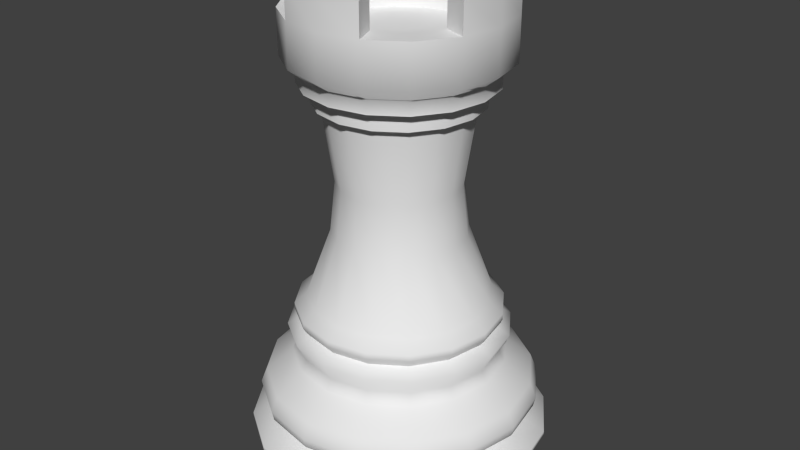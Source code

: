 # Source: rook.blend  (saved by Blender 2.76.0; exported with 4.5.12 LTS)
import bpy
from mathutils import Matrix  # noqa: F401  (used for matrix-valued properties, if any)

bpy.ops.wm.read_factory_settings(use_empty=True)
scene = bpy.context.scene
scene.name = 'Scene'

# ---- collections
col_collection_1 = bpy.data.collections.new('Collection 1'); scene.collection.children.link(col_collection_1)

# ---- node groups
ng_auto_smooth = bpy.data.node_groups.new('Auto Smooth', 'GeometryNodeTree')
_s = ng_auto_smooth.interface.new_socket(name='Geometry', in_out='OUTPUT', socket_type='NodeSocketGeometry')
_s = ng_auto_smooth.interface.new_socket(name='Geometry', in_out='INPUT', socket_type='NodeSocketGeometry')
_s = ng_auto_smooth.interface.new_socket(name='Angle', in_out='INPUT', socket_type='NodeSocketFloat')
_s.subtype = 'ANGLE'
_s.min_value = 0.0
_s.max_value = 3.142
ng_auto_smooth.is_modifier = True
_N = ng_auto_smooth.nodes; _L = ng_auto_smooth.links
n0 = _N.new('NodeGroupOutput'); n0.name = 'Group Output'; n0.location = (480, -100)
n1 = _N.new('NodeGroupInput'); n1.name = 'Group Input'; n1.location = (-420, -300)
n2 = _N.new('NodeGroupInput'); n2.name = 'Group Input.001'; n2.location = (-60, -100)
n3 = _N.new('GeometryNodeSetShadeSmooth'); n3.name = 'Set Shade Smooth'; n3.location = (120, -100)
n3.domain = 'EDGE'
n4 = _N.new('GeometryNodeSetShadeSmooth'); n4.name = 'Set Shade Smooth.001'; n4.location = (300, -100)
n5 = _N.new('GeometryNodeInputMeshEdgeAngle'); n5.name = 'Edge Angle'; n5.location = (-420, -220)
n6 = _N.new('GeometryNodeInputEdgeSmooth'); n6.name = 'Is Edge Smooth'; n6.location = (-60, -160)
n7 = _N.new('GeometryNodeInputShadeSmooth'); n7.name = 'Is Face Smooth'; n7.location = (-240, -340)
n8 = _N.new('FunctionNodeBooleanMath'); n8.name = 'Boolean Math'; n8.location = (-60, -220)
n9 = _N.new('FunctionNodeCompare'); n9.name = 'Compare'; n9.location = (-240, -180)
n9.operation = 'LESS_EQUAL'
_L.new(n5.outputs[0], n9.inputs[0])
_L.new(n4.outputs[0], n0.inputs[0])
_L.new(n1.outputs[1], n9.inputs[1])
_L.new(n9.outputs[0], n8.inputs[0])
_L.new(n7.outputs[0], n8.inputs[1])
_L.new(n2.outputs[0], n3.inputs[0])
_L.new(n6.outputs[0], n3.inputs[1])
_L.new(n3.outputs[0], n4.inputs[0])
_L.new(n8.outputs[0], n3.inputs[2])
n0.is_active_output = True

# ---- world
world_world = bpy.data.worlds.new('World'); scene.world = world_world
world_world.color = (0.05088, 0.05088, 0.05088)
world_world.use_sun_shadow = False
world_world.sun_shadow_jitter_overblur = 0.0
world_world.cycles.sampling_method = 'MANUAL'
world_world.cycles.sample_map_resolution = 256

# ---- meshes
me_cylinder = bpy.data.meshes.new('Cylinder')
me_cylinder.from_pydata([(-2.281e-08, -0.07, -0.005), (-2.152e-08, -0.06814, 0.001298), (-2.638e-08, -0.0803, 0.01225), (-2.637e-08, -0.0803, 0.01472), (-1.99e-08, -0.06482, 0.02335), (-2.348e-08, -0.07362, 0.02999), (-2.385e-08, -0.07472, 0.03523), (-2.256e-08, -0.07147, 0.04341), (-1.616e-08, -0.05715, 0.05497), (-1.482e-08, -0.05394, 0.06083), (-1.757e-08, -0.05908, 0.07086), (-1.424e-08, -0.05187, 0.07518), (-1.582e-08, -0.05502, 0.07981), (-1.575e-08, -0.05502, 0.0832), (-1.352e-08, -0.04853, 0.08891), (-1.182e-09, -0.03529, 0.1248), (-1.454e-08, -0.0324, 0.1517), (-2.042e-08, -0.03835, 0.1916), (-2.277e-08, -0.04326, 0.1939), (-2.497e-08, -0.04326, 0.2018), (-2.816e-08, -0.04973, 0.204), (-2.845e-08, -0.04973, 0.2115), (-3.047e-08, -0.05687, 0.2171), (-3.184e-08, -0.05687, 0.2402), (-2.69e-08, -0.05687, 0.2567), (-2.068e-08, -0.04334, 0.2567), (-2.232e-08, -0.04334, 0.2402), (0.0, 0.0, -0.005), (0.02679, -0.06467, -0.005), (0.02608, -0.06296, 0.001298), (0.03073, -0.07419, 0.01225), (0.03073, -0.07419, 0.01472), (0.02481, -0.05989, 0.02335), (0.02817, -0.06802, 0.02999), (0.02859, -0.06903, 0.03523), (0.02735, -0.06603, 0.04341), (0.02187, -0.0528, 0.05497), (0.02064, -0.04983, 0.06083), (0.02261, -0.05458, 0.07086), (0.01985, -0.04792, 0.07518), (0.02105, -0.05083, 0.07981), (0.02105, -0.05083, 0.0832), (0.01857, -0.04483, 0.08891), (0.01351, -0.03261, 0.1248), (0.0124, -0.02994, 0.1517), (0.01468, -0.03543, 0.1916), (0.01655, -0.03996, 0.1939), (0.01655, -0.03996, 0.2018), (0.01903, -0.04595, 0.204), (0.01903, -0.04595, 0.2115), (0.02176, -0.05254, 0.2171), (0.02176, -0.05254, 0.2402), (0.02176, -0.05254, 0.2567), (0.01658, -0.04004, 0.2567), (0.01658, -0.04004, 0.2402), (0.0495, -0.0495, -0.005), (0.04818, -0.04818, 0.001298), (0.05678, -0.05678, 0.01225), (0.05678, -0.05678, 0.01472), (0.04583, -0.04583, 0.02335), (0.05206, -0.05206, 0.02999), (0.05283, -0.05283, 0.03523), (0.05054, -0.05054, 0.04341), (0.04041, -0.04041, 0.05497), (0.03814, -0.03814, 0.06083), (0.04178, -0.04178, 0.07086), (0.03668, -0.03668, 0.07518), (0.0389, -0.0389, 0.07981), (0.0389, -0.0389, 0.0832), (0.03431, -0.03431, 0.08891), (0.02496, -0.02496, 0.1248), (0.02291, -0.02291, 0.1517), (0.02712, -0.02712, 0.1916), (0.03059, -0.03059, 0.1939), (0.03059, -0.03059, 0.2018), (0.03517, -0.03517, 0.204), (0.03517, -0.03517, 0.2115), (0.04022, -0.04022, 0.2171), (0.04022, -0.04022, 0.2402), (0.03064, -0.03064, 0.2402), (0.06467, -0.02679, -0.005), (0.06296, -0.02608, 0.001298), (0.07419, -0.03073, 0.01225), (0.07419, -0.03073, 0.01472), (0.05989, -0.02481, 0.02335), (0.06802, -0.02817, 0.02999), (0.06903, -0.02859, 0.03523), (0.06603, -0.02735, 0.04341), (0.0528, -0.02187, 0.05497), (0.04983, -0.02064, 0.06083), (0.05458, -0.02261, 0.07086), (0.04792, -0.01985, 0.07518), (0.05083, -0.02105, 0.07981), (0.05083, -0.02105, 0.0832), (0.04483, -0.01857, 0.08891), (0.03261, -0.01351, 0.1248), (0.02994, -0.0124, 0.1517), (0.03543, -0.01468, 0.1916), (0.03996, -0.01655, 0.1939), (0.03996, -0.01655, 0.2018), (0.04595, -0.01903, 0.204), (0.04595, -0.01903, 0.2115), (0.05254, -0.02176, 0.2171), (0.05254, -0.02176, 0.2402), (0.05254, -0.02176, 0.2567), (0.04004, -0.01658, 0.2567), (0.04004, -0.01658, 0.2402), (0.07, -1.975e-08, -0.005), (0.06814, -1.854e-08, 0.001298), (0.0803, -2.287e-08, 0.01225), (0.0803, -2.286e-08, 0.01472), (0.06482, -1.707e-08, 0.02335), (0.07362, -2.026e-08, 0.02999), (0.07472, -2.058e-08, 0.03523), (0.07147, -1.944e-08, 0.04341), (0.05715, -1.366e-08, 0.05497), (0.05394, -1.246e-08, 0.06083), (0.05908, -1.499e-08, 0.07086), (0.05187, -1.197e-08, 0.07518), (0.05502, -1.341e-08, 0.07981), (0.05502, -1.335e-08, 0.0832), (0.04853, -1.14e-08, 0.08891), (0.03529, 3.607e-10, 0.1248), (0.0324, -1.312e-08, 0.1517), (0.03835, -1.875e-08, 0.1916), (0.04326, -2.088e-08, 0.1939), (0.04326, -2.308e-08, 0.2018), (0.04973, -2.599e-08, 0.204), (0.04973, -2.627e-08, 0.2115), (0.05687, -2.799e-08, 0.2171), (0.05687, -2.936e-08, 0.2402), (0.05687, -2.442e-08, 0.2567), (0.04334, -1.878e-08, 0.2567), (0.04334, -2.042e-08, 0.2402), (0.06467, 0.02679, -0.005), (0.06296, 0.02608, 0.001298), (0.07419, 0.03073, 0.01225), (0.07419, 0.03073, 0.01472), (0.05989, 0.02481, 0.02335), (0.06802, 0.02817, 0.02999), (0.06903, 0.02859, 0.03523), (0.06603, 0.02735, 0.04341), (0.0528, 0.02187, 0.05497), (0.04983, 0.02064, 0.06083), (0.05458, 0.02261, 0.07086), (0.04792, 0.01985, 0.07518), (0.05083, 0.02105, 0.07981), (0.05083, 0.02105, 0.0832), (0.04483, 0.01857, 0.08891), (0.03261, 0.01351, 0.1248), (0.02994, 0.0124, 0.1517), (0.03543, 0.01468, 0.1916), (0.03996, 0.01655, 0.1939), (0.03996, 0.01655, 0.2018), (0.04595, 0.01903, 0.204), (0.04595, 0.01903, 0.2115), (0.05254, 0.02176, 0.2171), (0.05254, 0.02176, 0.2402), (0.05254, 0.02176, 0.2567), (0.04004, 0.01658, 0.2567), (0.04004, 0.01658, 0.2402), (0.0495, 0.0495, -0.005), (0.04818, 0.04818, 0.001298), (0.05678, 0.05678, 0.01225), (0.05678, 0.05678, 0.01472), (0.04583, 0.04583, 0.02335), (0.05206, 0.05206, 0.02999), (0.05283, 0.05283, 0.03523), (0.05054, 0.05054, 0.04341), (0.04041, 0.04041, 0.05497), (0.03814, 0.03814, 0.06083), (0.04178, 0.04178, 0.07086), (0.03668, 0.03668, 0.07518), (0.0389, 0.0389, 0.07981), (0.0389, 0.0389, 0.0832), (0.03431, 0.03431, 0.08891), (0.02496, 0.02496, 0.1248), (0.02291, 0.02291, 0.1517), (0.02712, 0.02712, 0.1916), (0.03059, 0.03059, 0.1939), (0.03059, 0.03059, 0.2018), (0.03517, 0.03517, 0.204), (0.03517, 0.03517, 0.2115), (0.04022, 0.04022, 0.2171), (0.04022, 0.04022, 0.2402), (0.03064, 0.03064, 0.2402), (0.02679, 0.06467, -0.005), (0.02608, 0.06296, 0.001298), (0.03073, 0.07419, 0.01225), (0.03073, 0.07419, 0.01472), (0.02481, 0.05989, 0.02335), (0.02817, 0.06802, 0.02999), (0.02859, 0.06903, 0.03523), (0.02735, 0.06603, 0.04341), (0.02187, 0.0528, 0.05497), (0.02064, 0.04983, 0.06083), (0.02261, 0.05458, 0.07086), (0.01985, 0.04792, 0.07518), (0.02105, 0.05083, 0.07981), (0.02105, 0.05083, 0.0832), (0.01857, 0.04483, 0.08891), (0.01351, 0.03261, 0.1248), (0.0124, 0.02994, 0.1517), (0.01468, 0.03543, 0.1916), (0.01655, 0.03996, 0.1939), (0.01655, 0.03996, 0.2018), (0.01903, 0.04595, 0.204), (0.01903, 0.04595, 0.2115), (0.02176, 0.05254, 0.2171), (0.02176, 0.05254, 0.2402), (0.02176, 0.05254, 0.2567), (0.01658, 0.04004, 0.2567), (0.01658, 0.04004, 0.2402), (1.669e-08, 0.07, -0.005), (1.556e-08, 0.06814, 0.001298), (1.936e-08, 0.0803, 0.01225), (1.935e-08, 0.0803, 0.01472), (1.423e-08, 0.06482, 0.02335), (1.704e-08, 0.07362, 0.02999), (1.732e-08, 0.07472, 0.03523), (1.631e-08, 0.07147, 0.04341), (1.117e-08, 0.05715, 0.05497), (1.011e-08, 0.05394, 0.06083), (1.241e-08, 0.05908, 0.07086), (9.705e-09, 0.05187, 0.07518), (1.101e-08, 0.05502, 0.07981), (1.094e-08, 0.05502, 0.0832), (9.278e-09, 0.04853, 0.08891), (-1.903e-09, 0.03529, 0.1248), (1.171e-08, 0.0324, 0.1517), (1.707e-08, 0.03835, 0.1916), (1.899e-08, 0.04326, 0.1939), (2.119e-08, 0.04326, 0.2018), (2.381e-08, 0.04973, 0.204), (2.41e-08, 0.04973, 0.2115), (2.55e-08, 0.05687, 0.2171), (2.687e-08, 0.05687, 0.2402), (2.193e-08, 0.05687, 0.2567), (1.689e-08, 0.04334, 0.2567), (1.853e-08, 0.04334, 0.2402), (-0.02679, 0.06467, -0.005), (-0.02608, 0.06296, 0.001298), (-0.03073, 0.07419, 0.01225), (-0.03073, 0.07419, 0.01472), (-0.02481, 0.05989, 0.02335), (-0.02817, 0.06802, 0.02999), (-0.02859, 0.06903, 0.03523), (-0.02735, 0.06603, 0.04341), (-0.02187, 0.0528, 0.05497), (-0.02064, 0.04983, 0.06083), (-0.02261, 0.05458, 0.07086), (-0.01985, 0.04792, 0.07518), (-0.02105, 0.05083, 0.07981), (-0.02105, 0.05083, 0.0832), (-0.01857, 0.04483, 0.08891), (-0.01351, 0.03261, 0.1248), (-0.0124, 0.02994, 0.1517), (-0.01468, 0.03543, 0.1916), (-0.01655, 0.03996, 0.1939), (-0.01655, 0.03996, 0.2018), (-0.01903, 0.04595, 0.204), (-0.01903, 0.04595, 0.2115), (-0.02176, 0.05254, 0.2171), (-0.02176, 0.05254, 0.2402), (-0.02176, 0.05254, 0.2567), (-0.01658, 0.04004, 0.2567), (-0.01658, 0.04004, 0.2402), (-0.0495, 0.0495, -0.005), (-0.04818, 0.04818, 0.001298), (-0.05678, 0.05678, 0.01225), (-0.05678, 0.05678, 0.01472), (-0.04583, 0.04583, 0.02335), (-0.05206, 0.05206, 0.02999), (-0.05283, 0.05283, 0.03523), (-0.05054, 0.05054, 0.04341), (-0.04041, 0.04041, 0.05497), (-0.03814, 0.03814, 0.06083), (-0.04178, 0.04178, 0.07086), (-0.03668, 0.03668, 0.07518), (-0.0389, 0.0389, 0.07981), (-0.0389, 0.0389, 0.0832), (-0.03431, 0.03431, 0.08891), (-0.02496, 0.02496, 0.1248), (-0.02291, 0.02291, 0.1517), (-0.02712, 0.02712, 0.1916), (-0.03059, 0.03059, 0.1939), (-0.03059, 0.03059, 0.2018), (-0.03517, 0.03517, 0.204), (-0.03517, 0.03517, 0.2115), (-0.04022, 0.04022, 0.2171), (-0.04022, 0.04022, 0.2402), (-0.03064, 0.03064, 0.2402), (-0.06467, 0.02679, -0.005), (-0.06296, 0.02608, 0.001298), (-0.07419, 0.03073, 0.01225), (-0.07419, 0.03073, 0.01472), (-0.05989, 0.02481, 0.02335), (-0.06802, 0.02817, 0.02999), (-0.06903, 0.02859, 0.03523), (-0.06603, 0.02735, 0.04341), (-0.0528, 0.02187, 0.05497), (-0.04983, 0.02064, 0.06083), (-0.05458, 0.02261, 0.07086), (-0.04792, 0.01985, 0.07518), (-0.05083, 0.02105, 0.07981), (-0.05083, 0.02105, 0.0832), (-0.04483, 0.01857, 0.08891), (-0.03261, 0.01351, 0.1248), (-0.02994, 0.0124, 0.1517), (-0.03543, 0.01468, 0.1916), (-0.03996, 0.01655, 0.1939), (-0.03996, 0.01655, 0.2018), (-0.04595, 0.01903, 0.204), (-0.04595, 0.01903, 0.2115), (-0.05254, 0.02176, 0.2171), (-0.05254, 0.02176, 0.2402), (-0.05254, 0.02176, 0.2567), (-0.04004, 0.01658, 0.2567), (-0.04004, 0.01658, 0.2402), (-0.07, 2.197e-08, -0.005), (-0.06814, 2.071e-08, 0.001298), (-0.0803, 2.542e-08, 0.01225), (-0.0803, 2.541e-08, 0.01472), (-0.06482, 1.913e-08, 0.02335), (-0.07362, 2.26e-08, 0.02999), (-0.07472, 2.296e-08, 0.03523), (-0.07147, 2.171e-08, 0.04341), (-0.05715, 1.548e-08, 0.05497), (-0.05394, 1.418e-08, 0.06083), (-0.05908, 1.687e-08, 0.07086), (-0.05187, 1.362e-08, 0.07518), (-0.05502, 1.516e-08, 0.07981), (-0.05502, 1.51e-08, 0.0832), (-0.04853, 1.294e-08, 0.08891), (-0.03529, 7.612e-10, 0.1248), (-0.0324, 1.415e-08, 0.1517), (-0.03835, 1.997e-08, 0.1916), (-0.04326, 2.226e-08, 0.1939), (-0.04326, 2.445e-08, 0.2018), (-0.04973, 2.757e-08, 0.204), (-0.04973, 2.785e-08, 0.2115), (-0.05687, 2.979e-08, 0.2171), (-0.05687, 3.117e-08, 0.2402), (-0.05687, 2.622e-08, 0.2567), (-0.04334, 2.016e-08, 0.2567), (-0.04334, 2.18e-08, 0.2402), (-0.06467, -0.02679, -0.005), (-0.06296, -0.02608, 0.001298), (-0.07419, -0.03073, 0.01225), (-0.07419, -0.03073, 0.01472), (-0.05989, -0.02481, 0.02335), (-0.06802, -0.02817, 0.02999), (-0.06903, -0.02859, 0.03523), (-0.06603, -0.02735, 0.04341), (-0.0528, -0.02187, 0.05497), (-0.04983, -0.02064, 0.06083), (-0.05458, -0.02261, 0.07086), (-0.04792, -0.01985, 0.07518), (-0.05083, -0.02105, 0.07981), (-0.05083, -0.02105, 0.0832), (-0.04483, -0.01857, 0.08891), (-0.03261, -0.01351, 0.1248), (-0.02994, -0.0124, 0.1517), (-0.03543, -0.01468, 0.1916), (-0.03996, -0.01655, 0.1939), (-0.03996, -0.01655, 0.2018), (-0.04595, -0.01903, 0.204), (-0.04595, -0.01903, 0.2115), (-0.05254, -0.02176, 0.2171), (-0.05254, -0.02176, 0.2402), (-0.05254, -0.02176, 0.2567), (-0.04004, -0.01658, 0.2567), (-0.04004, -0.01658, 0.2402), (-0.0495, -0.0495, -0.005), (-0.04818, -0.04818, 0.001298), (-0.05678, -0.05678, 0.01225), (-0.05678, -0.05678, 0.01472), (-0.04583, -0.04583, 0.02335), (-0.05206, -0.05206, 0.02999), (-0.05283, -0.05283, 0.03523), (-0.05054, -0.05054, 0.04341), (-0.04041, -0.04041, 0.05497), (-0.03814, -0.03814, 0.06083), (-0.04178, -0.04178, 0.07086), (-0.03668, -0.03668, 0.07518), (-0.0389, -0.0389, 0.07981), (-0.0389, -0.0389, 0.0832), (-0.03431, -0.03431, 0.08891), (-0.02496, -0.02496, 0.1248), (-0.02291, -0.02291, 0.1517), (-0.02712, -0.02712, 0.1916), (-0.03059, -0.03059, 0.1939), (-0.03059, -0.03059, 0.2018), (-0.03517, -0.03517, 0.204), (-0.03517, -0.03517, 0.2115), (-0.04022, -0.04022, 0.2171), (-0.04022, -0.04022, 0.2402), (-0.03064, -0.03064, 0.2402), (-0.02679, -0.06467, -0.005), (-0.02608, -0.06296, 0.001298), (-0.03073, -0.07419, 0.01225), (-0.03073, -0.07419, 0.01472), (-0.02481, -0.05989, 0.02335), (-0.02817, -0.06802, 0.02999), (-0.02859, -0.06903, 0.03523), (-0.02735, -0.06603, 0.04341), (-0.02187, -0.0528, 0.05497), (-0.02064, -0.04983, 0.06083), (-0.02261, -0.05458, 0.07086), (-0.01985, -0.04792, 0.07518), (-0.02105, -0.05083, 0.07981), (-0.02105, -0.05083, 0.0832), (-0.01857, -0.04483, 0.08891), (-0.01351, -0.03261, 0.1248), (-0.0124, -0.02994, 0.1517), (-0.01468, -0.03543, 0.1916), (-0.01655, -0.03996, 0.1939), (-0.01655, -0.03996, 0.2018), (-0.01903, -0.04595, 0.204), (-0.01903, -0.04595, 0.2115), (-0.02176, -0.05254, 0.2171), (-0.02176, -0.05254, 0.2402), (-0.02176, -0.05254, 0.2567), (-0.01658, -0.04004, 0.2567), (-0.01658, -0.04004, 0.2402), (0.01658, -0.04004, 0.2265), (-2.232e-08, -0.04334, 0.2265), (0.03064, -0.03064, 0.2265), (0.04004, -0.01658, 0.2265), (0.04334, -2.042e-08, 0.2265), (0.04004, 0.01658, 0.2265), (0.03064, 0.03064, 0.2265), (0.01658, 0.04004, 0.2265), (1.853e-08, 0.04334, 0.2265), (-0.01658, 0.04004, 0.2265), (-0.03064, 0.03064, 0.2265), (-0.04004, 0.01658, 0.2265), (-0.04334, 2.18e-08, 0.2265), (-0.04004, -0.01658, 0.2265), (-0.03064, -0.03064, 0.2265), (-0.01658, -0.04004, 0.2265), (0.0, -3.723e-21, 0.2265)], [], [(1, 0, 28, 29), (29, 28, 55, 56), (56, 55, 80, 81), (81, 80, 107, 108), (108, 107, 134, 135), (135, 134, 161, 162), (162, 161, 186, 187), (187, 186, 213, 214), (214, 213, 240, 241), (241, 240, 267, 268), (268, 267, 292, 293), (293, 292, 319, 320), (320, 319, 346, 347), (347, 346, 373, 374), (374, 373, 398, 399), (399, 398, 0, 1), (2, 1, 29, 30), (30, 29, 56, 57), (57, 56, 81, 82), (82, 81, 108, 109), (109, 108, 135, 136), (136, 135, 162, 163), (163, 162, 187, 188), (188, 187, 214, 215), (215, 214, 241, 242), (242, 241, 268, 269), (269, 268, 293, 294), (294, 293, 320, 321), (321, 320, 347, 348), (348, 347, 374, 375), (375, 374, 399, 400), (400, 399, 1, 2), (3, 2, 30, 31), (31, 30, 57, 58), (58, 57, 82, 83), (83, 82, 109, 110), (110, 109, 136, 137), (137, 136, 163, 164), (164, 163, 188, 189), (189, 188, 215, 216), (216, 215, 242, 243), (243, 242, 269, 270), (270, 269, 294, 295), (295, 294, 321, 322), (322, 321, 348, 349), (349, 348, 375, 376), (376, 375, 400, 401), (401, 400, 2, 3), (4, 3, 31, 32), (32, 31, 58, 59), (59, 58, 83, 84), (84, 83, 110, 111), (111, 110, 137, 138), (138, 137, 164, 165), (165, 164, 189, 190), (190, 189, 216, 217), (217, 216, 243, 244), (244, 243, 270, 271), (271, 270, 295, 296), (296, 295, 322, 323), (323, 322, 349, 350), (350, 349, 376, 377), (377, 376, 401, 402), (402, 401, 3, 4), (5, 4, 32, 33), (33, 32, 59, 60), (60, 59, 84, 85), (85, 84, 111, 112), (112, 111, 138, 139), (139, 138, 165, 166), (166, 165, 190, 191), (191, 190, 217, 218), (218, 217, 244, 245), (245, 244, 271, 272), (272, 271, 296, 297), (297, 296, 323, 324), (324, 323, 350, 351), (351, 350, 377, 378), (378, 377, 402, 403), (403, 402, 4, 5), (6, 5, 33, 34), (34, 33, 60, 61), (61, 60, 85, 86), (86, 85, 112, 113), (113, 112, 139, 140), (140, 139, 166, 167), (167, 166, 191, 192), (192, 191, 218, 219), (219, 218, 245, 246), (246, 245, 272, 273), (273, 272, 297, 298), (298, 297, 324, 325), (325, 324, 351, 352), (352, 351, 378, 379), (379, 378, 403, 404), (404, 403, 5, 6), (7, 6, 34, 35), (35, 34, 61, 62), (62, 61, 86, 87), (87, 86, 113, 114), (114, 113, 140, 141), (141, 140, 167, 168), (168, 167, 192, 193), (193, 192, 219, 220), (220, 219, 246, 247), (247, 246, 273, 274), (274, 273, 298, 299), (299, 298, 325, 326), (326, 325, 352, 353), (353, 352, 379, 380), (380, 379, 404, 405), (405, 404, 6, 7), (8, 7, 35, 36), (36, 35, 62, 63), (63, 62, 87, 88), (88, 87, 114, 115), (115, 114, 141, 142), (142, 141, 168, 169), (169, 168, 193, 194), (194, 193, 220, 221), (221, 220, 247, 248), (248, 247, 274, 275), (275, 274, 299, 300), (300, 299, 326, 327), (327, 326, 353, 354), (354, 353, 380, 381), (381, 380, 405, 406), (406, 405, 7, 8), (9, 8, 36, 37), (37, 36, 63, 64), (64, 63, 88, 89), (89, 88, 115, 116), (116, 115, 142, 143), (143, 142, 169, 170), (170, 169, 194, 195), (195, 194, 221, 222), (222, 221, 248, 249), (249, 248, 275, 276), (276, 275, 300, 301), (301, 300, 327, 328), (328, 327, 354, 355), (355, 354, 381, 382), (382, 381, 406, 407), (407, 406, 8, 9), (10, 9, 37, 38), (38, 37, 64, 65), (65, 64, 89, 90), (90, 89, 116, 117), (117, 116, 143, 144), (144, 143, 170, 171), (171, 170, 195, 196), (196, 195, 222, 223), (223, 222, 249, 250), (250, 249, 276, 277), (277, 276, 301, 302), (302, 301, 328, 329), (329, 328, 355, 356), (356, 355, 382, 383), (383, 382, 407, 408), (408, 407, 9, 10), (11, 10, 38, 39), (39, 38, 65, 66), (66, 65, 90, 91), (91, 90, 117, 118), (118, 117, 144, 145), (145, 144, 171, 172), (172, 171, 196, 197), (197, 196, 223, 224), (224, 223, 250, 251), (251, 250, 277, 278), (278, 277, 302, 303), (303, 302, 329, 330), (330, 329, 356, 357), (357, 356, 383, 384), (384, 383, 408, 409), (409, 408, 10, 11), (11, 39, 40, 12), (39, 66, 67, 40), (66, 91, 92, 67), (91, 118, 119, 92), (118, 145, 146, 119), (145, 172, 173, 146), (172, 197, 198, 173), (197, 224, 225, 198), (224, 251, 252, 225), (251, 278, 279, 252), (278, 303, 304, 279), (303, 330, 331, 304), (330, 357, 358, 331), (357, 384, 385, 358), (384, 409, 410, 385), (409, 11, 12, 410), (13, 12, 40, 41), (41, 40, 67, 68), (68, 67, 92, 93), (93, 92, 119, 120), (120, 119, 146, 147), (147, 146, 173, 174), (174, 173, 198, 199), (199, 198, 225, 226), (226, 225, 252, 253), (253, 252, 279, 280), (280, 279, 304, 305), (305, 304, 331, 332), (332, 331, 358, 359), (359, 358, 385, 386), (386, 385, 410, 411), (411, 410, 12, 13), (14, 13, 41, 42), (42, 41, 68, 69), (69, 68, 93, 94), (94, 93, 120, 121), (121, 120, 147, 148), (148, 147, 174, 175), (175, 174, 199, 200), (200, 199, 226, 227), (227, 226, 253, 254), (254, 253, 280, 281), (281, 280, 305, 306), (306, 305, 332, 333), (333, 332, 359, 360), (360, 359, 386, 387), (387, 386, 411, 412), (412, 411, 13, 14), (15, 14, 42, 43), (43, 42, 69, 70), (70, 69, 94, 95), (95, 94, 121, 122), (122, 121, 148, 149), (149, 148, 175, 176), (176, 175, 200, 201), (201, 200, 227, 228), (228, 227, 254, 255), (255, 254, 281, 282), (282, 281, 306, 307), (307, 306, 333, 334), (334, 333, 360, 361), (361, 360, 387, 388), (388, 387, 412, 413), (413, 412, 14, 15), (16, 15, 43, 44), (44, 43, 70, 71), (71, 70, 95, 96), (96, 95, 122, 123), (123, 122, 149, 150), (150, 149, 176, 177), (177, 176, 201, 202), (202, 201, 228, 229), (229, 228, 255, 256), (256, 255, 282, 283), (283, 282, 307, 308), (308, 307, 334, 335), (335, 334, 361, 362), (362, 361, 388, 389), (389, 388, 413, 414), (414, 413, 15, 16), (17, 16, 44, 45), (45, 44, 71, 72), (72, 71, 96, 97), (97, 96, 123, 124), (124, 123, 150, 151), (151, 150, 177, 178), (178, 177, 202, 203), (203, 202, 229, 230), (230, 229, 256, 257), (257, 256, 283, 284), (284, 283, 308, 309), (309, 308, 335, 336), (336, 335, 362, 363), (363, 362, 389, 390), (390, 389, 414, 415), (415, 414, 16, 17), (18, 17, 45, 46), (46, 45, 72, 73), (73, 72, 97, 98), (98, 97, 124, 125), (125, 124, 151, 152), (152, 151, 178, 179), (179, 178, 203, 204), (204, 203, 230, 231), (231, 230, 257, 258), (258, 257, 284, 285), (285, 284, 309, 310), (310, 309, 336, 337), (337, 336, 363, 364), (364, 363, 390, 391), (391, 390, 415, 416), (416, 415, 17, 18), (19, 18, 46, 47), (47, 46, 73, 74), (74, 73, 98, 99), (99, 98, 125, 126), (126, 125, 152, 153), (153, 152, 179, 180), (180, 179, 204, 205), (205, 204, 231, 232), (232, 231, 258, 259), (259, 258, 285, 286), (286, 285, 310, 311), (311, 310, 337, 338), (338, 337, 364, 365), (365, 364, 391, 392), (392, 391, 416, 417), (417, 416, 18, 19), (20, 19, 47, 48), (48, 47, 74, 75), (75, 74, 99, 100), (100, 99, 126, 127), (127, 126, 153, 154), (154, 153, 180, 181), (181, 180, 205, 206), (206, 205, 232, 233), (233, 232, 259, 260), (260, 259, 286, 287), (287, 286, 311, 312), (312, 311, 338, 339), (339, 338, 365, 366), (366, 365, 392, 393), (393, 392, 417, 418), (418, 417, 19, 20), (20, 48, 49, 21), (48, 75, 76, 49), (75, 100, 101, 76), (100, 127, 128, 101), (127, 154, 155, 128), (154, 181, 182, 155), (181, 206, 207, 182), (206, 233, 234, 207), (233, 260, 261, 234), (260, 287, 288, 261), (287, 312, 313, 288), (312, 339, 340, 313), (339, 366, 367, 340), (366, 393, 394, 367), (393, 418, 419, 394), (418, 20, 21, 419), (22, 21, 49, 50), (50, 49, 76, 77), (77, 76, 101, 102), (102, 101, 128, 129), (129, 128, 155, 156), (156, 155, 182, 183), (183, 182, 207, 208), (208, 207, 234, 235), (235, 234, 261, 262), (262, 261, 288, 289), (289, 288, 313, 314), (314, 313, 340, 341), (341, 340, 367, 368), (368, 367, 394, 395), (395, 394, 419, 420), (420, 419, 21, 22), (23, 22, 50, 51), (51, 50, 77, 78), (78, 77, 102, 103), (103, 102, 129, 130), (130, 129, 156, 157), (157, 156, 183, 184), (184, 183, 208, 209), (209, 208, 235, 236), (236, 235, 262, 263), (263, 262, 289, 290), (290, 289, 314, 315), (315, 314, 341, 342), (342, 341, 368, 369), (369, 368, 395, 396), (396, 395, 420, 421), (421, 420, 22, 23), (24, 23, 51, 52), (104, 103, 130, 131), (131, 130, 157, 158), (210, 209, 236, 237), (237, 236, 263, 264), (316, 315, 342, 343), (343, 342, 369, 370), (422, 421, 23, 24), (25, 24, 52, 53), (105, 104, 131, 132), (132, 131, 158, 159), (211, 210, 237, 238), (238, 237, 264, 265), (317, 316, 343, 344), (344, 343, 370, 371), (423, 422, 24, 25), (26, 25, 53, 54), (106, 105, 132, 133), (133, 132, 159, 160), (264, 263, 266, 265), (212, 211, 238, 239), (239, 238, 265, 266), (369, 372, 371, 370), (369, 396, 397, 372), (318, 317, 344, 345), (345, 344, 371, 372), (422, 423, 424, 421), (396, 421, 424, 397), (424, 423, 25, 26), (397, 439, 438, 372), (345, 437, 436, 318), (291, 435, 434, 266), (239, 433, 432, 212), (185, 431, 430, 160), (133, 429, 428, 106), (79, 427, 425, 54), (424, 440, 439, 397), (372, 438, 437, 345), (266, 434, 433, 239), (160, 430, 429, 133), (54, 425, 426, 26), (318, 436, 435, 291), (26, 426, 440, 424), (212, 432, 431, 185), (106, 428, 427, 79), (0, 27, 28), (28, 27, 55), (55, 27, 80), (80, 27, 107), (107, 27, 134), (134, 27, 161), (161, 27, 186), (186, 27, 213), (213, 27, 240), (240, 27, 267), (267, 27, 292), (292, 27, 319), (319, 27, 346), (346, 27, 373), (373, 27, 398), (398, 27, 0), (263, 290, 291, 266), (290, 315, 318, 291), (316, 317, 318, 315), (157, 184, 185, 160), (184, 209, 212, 185), (210, 211, 212, 209), (158, 157, 160, 159), (78, 103, 106, 79), (51, 78, 79, 54), (52, 51, 54, 53), (104, 105, 106, 103), (426, 425, 441), (425, 427, 441), (427, 428, 441), (428, 429, 441), (429, 430, 441), (430, 431, 441), (431, 432, 441), (432, 433, 441), (433, 434, 441), (434, 435, 441), (435, 436, 441), (436, 437, 441), (437, 438, 441), (438, 439, 441), (439, 440, 441), (440, 426, 441)])
me_cylinder.polygons.foreach_set('use_smooth', [True] * 456)
_k = set([(0, 28), (0, 398), (4, 32), (4, 402), (11, 39), (11, 409), (17, 45), (17, 415), (18, 46), (18, 416), (19, 47), (19, 417), (20, 48), (20, 418), (24, 52), (24, 422), (25, 53), (25, 423), (28, 55), (32, 59), (39, 66), (45, 72), (46, 73), (47, 74), (48, 75), (51, 52), (51, 54), (51, 78), (52, 53), (53, 54), (54, 79), (55, 80), (59, 84), (66, 91), (72, 97), (73, 98), (74, 99), (75, 100), (78, 103), (79, 106), (80, 107), (84, 111), (91, 118), (97, 124), (98, 125), (99, 126), (100, 127), (103, 104), (103, 106), (104, 105), (104, 131), (105, 106), (105, 132), (107, 134), (111, 138), (118, 145), (124, 151), (125, 152), (126, 153), (127, 154), (131, 158), (132, 159), (134, 161), (138, 165), (145, 172), (151, 178), (152, 179), (153, 180), (154, 181), (157, 158), (157, 160), (157, 184), (158, 159), (159, 160), (160, 185), (161, 186), (165, 190), (172, 197), (178, 203), (179, 204), (180, 205), (181, 206), (184, 209), (185, 212), (186, 213), (190, 217), (197, 224), (203, 230), (204, 231), (205, 232), (206, 233), (209, 210), (209, 212), (210, 211), (210, 237), (211, 212), (211, 238), (213, 240), (217, 244), (224, 251), (230, 257), (231, 258), (232, 259), (233, 260), (237, 264), (238, 265), (240, 267), (244, 271), (251, 278), (257, 284), (258, 285), (259, 286), (260, 287), (263, 264), (263, 266), (263, 290), (264, 265), (265, 266), (266, 291), (267, 292), (271, 296), (278, 303), (284, 309), (285, 310), (286, 311), (287, 312), (290, 315), (291, 318), (292, 319), (296, 323), (303, 330), (309, 336), (310, 337), (311, 338), (312, 339), (315, 316), (315, 318), (316, 317), (316, 343), (317, 318), (317, 344), (319, 346), (323, 350), (330, 357), (336, 363), (337, 364), (338, 365), (339, 366), (343, 370), (344, 371), (346, 373), (350, 377), (357, 384), (363, 390), (364, 391), (365, 392), (366, 393), (369, 370), (369, 372), (369, 396), (370, 371), (371, 372), (372, 397), (373, 398), (377, 402), (384, 409), (390, 415), (391, 416), (392, 417), (393, 418), (396, 421), (397, 424), (421, 422), (421, 424), (422, 423), (423, 424), (425, 426), (425, 427), (426, 440), (427, 428), (428, 429), (429, 430), (430, 431), (431, 432), (432, 433), (433, 434), (434, 435), (435, 436), (436, 437), (437, 438), (438, 439), (439, 440)])
me_cylinder.attributes.new('sharp_edge', 'BOOLEAN', 'EDGE').data.foreach_set('value', [ (min(e.vertices), max(e.vertices)) in _k for e in me_cylinder.edges])
me_cylinder.use_remesh_preserve_volume = False
me_cylinder.use_remesh_preserve_attributes = False
me_cylinder.use_mirror_vertex_groups = False
me_cylinder.update()

# ---- objects
ob_piece = bpy.data.objects.new('^piece', me_cylinder)

# ---- transforms, parenting, visibility, modifiers, constraints
ob_piece.location = (0.0, 0.0, 0.006129)
ob_piece.scale = (0.91, 0.91, 0.91)
ob_piece.lineart.crease_threshold = 0.0
_m = ob_piece.modifiers.new('Auto Smooth', 'NODES')
_m.node_group = ng_auto_smooth
_gi = [s.identifier for s in ng_auto_smooth.interface.items_tree if s.item_type == 'SOCKET' and s.in_out == 'INPUT']
_m[_gi[1]] = 3.142  # Angle

# ---- collection membership
col_collection_1.objects.link(ob_piece)

# ---- scene / render settings (as saved in the file)
scene.frame_start = 1; scene.frame_end = 250; scene.frame_set(1)
scene.render.engine = 'BLENDER_EEVEE_NEXT'
scene.render.resolution_percentage = 50
scene.render.dither_intensity = 0.0
scene.cycles.use_denoising = False
scene.cycles.samples = 10
scene.cycles.sampling_pattern = 'TABULATED_SOBOL'
scene.cycles.light_sampling_threshold = 0.0
scene.cycles.use_adaptive_sampling = False
scene.cycles.use_light_tree = False
scene.cycles.blur_glossy = 0.0
scene.cycles.pixel_filter_type = 'GAUSSIAN'
scene.cycles.sample_clamp_indirect = 0.0
scene.view_settings.view_transform = 'Standard'
bpy.context.view_layer.update()

# ---- added for rendering (the .blend has no active camera and no usable light): camera, sun
cam_auto = bpy.data.cameras.new('AutoCamera')
cam_auto.lens = 50.0
cam_auto.sensor_width = 36.0
cam_auto.clip_end = 1000.0
ob_auto_camera = bpy.data.objects.new('AutoCamera', cam_auto)
scene.collection.objects.link(ob_auto_camera)
ob_auto_camera.location = (0.291764, -0.350117, 0.35407)
ob_auto_camera.rotation_euler = (1.09748, -7.21219e-08, 0.694738)
scene.camera = ob_auto_camera
light_auto_sun = bpy.data.lights.new('AutoSun', 'SUN')
light_auto_sun.energy = 3.0
light_auto_sun.angle = 0.0523599
ob_auto_sun = bpy.data.objects.new('AutoSun', light_auto_sun)
scene.collection.objects.link(ob_auto_sun)
ob_auto_sun.rotation_euler = (0.872665, 0.174533, 0.523599)
bpy.context.view_layer.update()
